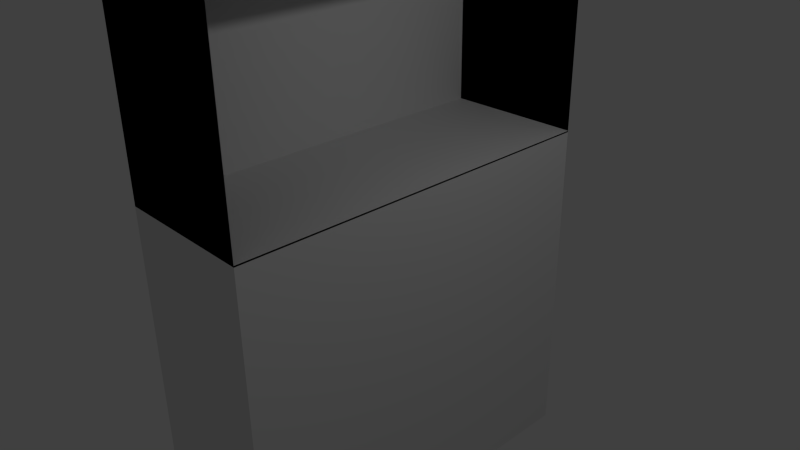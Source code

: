 # Source: dresser.blend  (saved by Blender 2.66.1; exported with 4.5.12 LTS)
import bpy
from mathutils import Matrix  # noqa: F401  (used for matrix-valued properties, if any)

bpy.ops.wm.read_factory_settings(use_empty=True)
scene = bpy.context.scene
scene.name = 'Scene'

# ---- collections
col_collection_1 = bpy.data.collections.new('Collection 1'); scene.collection.children.link(col_collection_1)

# ---- materials (node trees are filled in below, after node groups)
mat_material = bpy.data.materials.new('Material')
mat_material.alpha_threshold = 0.0
mat_material.use_transparent_shadow = False
mat_material.roughness = 0.5
mat_material.line_color = (0.0, 0.0, 0.0, 1.0)

# ---- material node trees

# ---- world
world_world = bpy.data.worlds.new('World'); scene.world = world_world
world_world.color = (0.05088, 0.05088, 0.05088)
world_world.use_sun_shadow = False
world_world.sun_shadow_jitter_overblur = 0.0
world_world.cycles.sampling_method = 'MANUAL'
world_world.cycles.sample_map_resolution = 256

# ---- cameras
cam_camera = bpy.data.cameras.new('Camera')
cam_camera.clip_end = 100.0
cam_camera.lens = 35.0
cam_camera.sensor_width = 32.0
cam_camera.sensor_height = 18.0
cam_camera.ortho_scale = 7.314
cam_camera.dof.focus_distance = 0.0
cam_camera.dof.aperture_fstop = 128.0

# ---- lights
light_lamp = bpy.data.lights.new('Lamp', 'POINT')
light_lamp.transmission_factor = 0.0
light_lamp.cutoff_distance = 30.0
light_lamp.energy = 100.0
light_lamp.shadow_buffer_clip_start = 1.001
light_lamp.shadow_soft_size = 0.1
light_lamp.shadow_maximum_resolution = 0.006
light_lamp.use_absolute_resolution = True
light_lamp.cycles.use_multiple_importance_sampling = False

# ---- meshes
me_cube = bpy.data.meshes.new('Cube')
me_cube.from_pydata([(1.0, 1.017, -1.0), (1.0, -1.018, -1.0), (-1.0, -1.018, -0.822), (-1.0, 1.017, -0.822), (1.0, 1.017, 1.178), (-1.0, -1.018, 1.178), (-1.0, 1.017, 1.178), (1.0, 1.017, 0.35), (1.0, -1.018, 0.35), (-1.0, -1.018, 0.35), (-1.0, 1.017, 0.35), (1.0, 1.017, 0.3557), (1.0, -1.018, 0.3557), (-1.0, -1.018, 0.3557), (-1.0, 1.017, 0.3557), (1.0, 1.017, 1.178), (1.0, -1.018, 1.178), (-1.0, -1.018, 1.178), (-1.0, 1.017, 1.178), (1.0, -1.018, 0.35), (-1.0, -1.018, 0.35), (1.0, 1.017, 1.178), (-1.0, 1.017, 1.178), (1.0, 1.017, 0.35), (-1.0, 1.017, 0.35), (1.0, 1.017, 1.178), (1.0, -1.018, 1.178), (-1.0, -1.018, 1.178), (-1.0, 1.017, 1.178), (1.0, -1.018, 0.35), (-1.0, -1.018, 0.35)], [], [(0, 1, 2, 3), (11, 14, 13, 12), (9, 10, 6, 5), (7, 0, 3, 10), (0, 7, 8, 1), (1, 8, 9, 2), (2, 9, 10, 3), (4, 7, 10, 6), (15, 16, 17, 18), (19, 20, 17, 16), (21, 22, 24, 23), (25, 28, 27, 26), (29, 26, 27, 30)])
_uv = me_cube.uv_layers.new(name='UVMap')
_uv.uv.foreach_set('vector', [0.0, 0.0, 0.0, 0.0, 0.0, 0.0, 0.0, 0.0, 0.2377, 0.7954, 0.2377, 0.7954, 0.2377, 0.7954, 0.2377, 0.7954, 0.238, 0.7955, 0.238, 0.7955, 0.238, 0.7955, 0.238, 0.7955, 0.2358, 0.7973, 0.2358, 0.7973, 0.2358, 0.7973, 0.2358, 0.7973, 0.255, 0.7767, 0.255, 0.7983, 0.235, 0.7983, 0.235, 0.7767, 0.2358, 0.7973, 0.2358, 0.7973, 0.2358, 0.7973, 0.2358, 0.7973, 0.2358, 0.7973, 0.2358, 0.7973, 0.2358, 0.7973, 0.2358, 0.7973, 0.2528, 0.7991, 0.2528, 0.7991, 0.2528, 0.7991, 0.2528, 0.7991, 0.2527, 0.7992, 0.2527, 0.7992, 0.2527, 0.7992, 0.2527, 0.7992, 0.2528, 0.7994, 0.2528, 0.7994, 0.2528, 0.7994, 0.2528, 0.7994, 0.2363, 0.7973, 0.2363, 0.7973, 0.2363, 0.7973, 0.2363, 0.7973, 0.2362, 0.7974, 0.2362, 0.7974, 0.2362, 0.7974, 0.2362, 0.7974, 0.2363, 0.7976, 0.2363, 0.7976, 0.2363, 0.7976, 0.2363, 0.7976])
me_cube.materials.append(mat_material)
me_cube.use_remesh_preserve_volume = False
me_cube.use_remesh_preserve_attributes = False
me_cube.use_mirror_vertex_groups = False
me_cube.update()

# ---- objects
ob_cube = bpy.data.objects.new('Cube', me_cube)
ob_lamp = bpy.data.objects.new('Lamp', light_lamp)
ob_camera = bpy.data.objects.new('Camera', cam_camera)

# ---- transforms, parenting, visibility, modifiers, constraints
ob_cube.location = (0.0, 0.0, 0.0)
ob_cube.scale = (0.977, 2.598, 3.501)
ob_cube.lock_rotations_4d = False
ob_cube.empty_display_type = 'ARROWS'
ob_cube.lineart.crease_threshold = 0.0
ob_lamp.location = (4.076, 1.005, 5.904)
ob_lamp.rotation_euler = (0.6503, 0.05522, 1.866)
ob_lamp.lock_rotations_4d = False
ob_lamp.empty_display_type = 'ARROWS'
ob_lamp.color = (0.0, 0.0, 0.0, 0.0)
ob_lamp.lineart.crease_threshold = 0.0
ob_camera.location = (7.481, -6.508, 5.344)
ob_camera.rotation_euler = (1.109, 0.01082, 0.8149)
ob_camera.lock_rotations_4d = False
ob_camera.empty_display_type = 'ARROWS'
ob_camera.color = (0.0, 0.0, 0.0, 0.0)
ob_camera.display_type = 'WIRE'
ob_camera.lineart.crease_threshold = 0.0

# ---- collection membership
col_collection_1.objects.link(ob_cube)
col_collection_1.objects.link(ob_lamp)
col_collection_1.objects.link(ob_camera)

# ---- scene / render settings (as saved in the file)
scene.camera = ob_camera
scene.frame_start = 1; scene.frame_end = 250; scene.frame_set(1)
scene.render.engine = 'BLENDER_EEVEE_NEXT'
scene.render.image_settings.color_mode = 'RGB'
scene.render.image_settings.compression = 90
scene.render.resolution_percentage = 50
scene.render.dither_intensity = 0.0
scene.render.bake_margin = 2
scene.cycles.use_denoising = False
scene.cycles.samples = 10
scene.cycles.sampling_pattern = 'TABULATED_SOBOL'
scene.cycles.light_sampling_threshold = 0.0
scene.cycles.use_adaptive_sampling = False
scene.cycles.use_light_tree = False
scene.cycles.blur_glossy = 0.0
scene.cycles.volume_bounces = 1
scene.cycles.pixel_filter_type = 'GAUSSIAN'
scene.cycles.sample_clamp_indirect = 0.0
scene.view_settings.view_transform = 'Standard'
bpy.context.view_layer.update()

